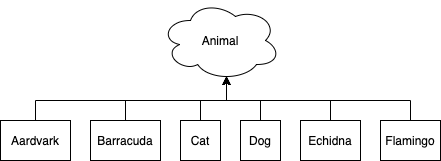

The diagram above was exported from draw.io. Its source (the exported page's mxGraphModel, read from the mxfile embedded in the PNG):
<mxGraphModel dx="856" dy="623" grid="1" gridSize="10" guides="1" tooltips="1" connect="1" arrows="1" fold="1" page="1" pageScale="1" pageWidth="850" pageHeight="1100" math="0" shadow="0">
  <root>
    <mxCell id="0" />
    <mxCell id="1" parent="0" />
    <mxCell id="tpX2eLdFZQBzlcCP3srW-1" value="Animal" style="ellipse;shape=cloud;whiteSpace=wrap;html=1;" vertex="1" parent="1">
      <mxGeometry x="380" y="80" width="120" height="80" as="geometry" />
    </mxCell>
    <mxCell id="tpX2eLdFZQBzlcCP3srW-4" style="edgeStyle=orthogonalEdgeStyle;rounded=0;orthogonalLoop=1;jettySize=auto;html=1;exitX=0.5;exitY=0;exitDx=0;exitDy=0;entryX=0.55;entryY=0.95;entryDx=0;entryDy=0;entryPerimeter=0;" edge="1" parent="1" source="tpX2eLdFZQBzlcCP3srW-2" target="tpX2eLdFZQBzlcCP3srW-1">
      <mxGeometry relative="1" as="geometry" />
    </mxCell>
    <mxCell id="tpX2eLdFZQBzlcCP3srW-2" value="Cat" style="rounded=0;whiteSpace=wrap;html=1;" vertex="1" parent="1">
      <mxGeometry x="400" y="200" width="40" height="40" as="geometry" />
    </mxCell>
    <mxCell id="tpX2eLdFZQBzlcCP3srW-5" style="edgeStyle=orthogonalEdgeStyle;rounded=0;orthogonalLoop=1;jettySize=auto;html=1;exitX=0.5;exitY=0;exitDx=0;exitDy=0;entryX=0.55;entryY=0.95;entryDx=0;entryDy=0;entryPerimeter=0;" edge="1" parent="1" source="tpX2eLdFZQBzlcCP3srW-3" target="tpX2eLdFZQBzlcCP3srW-1">
      <mxGeometry relative="1" as="geometry">
        <mxPoint x="450" y="160" as="targetPoint" />
      </mxGeometry>
    </mxCell>
    <mxCell id="tpX2eLdFZQBzlcCP3srW-3" value="Dog" style="rounded=0;whiteSpace=wrap;html=1;" vertex="1" parent="1">
      <mxGeometry x="460" y="200" width="40" height="40" as="geometry" />
    </mxCell>
    <mxCell id="tpX2eLdFZQBzlcCP3srW-12" style="edgeStyle=orthogonalEdgeStyle;rounded=0;orthogonalLoop=1;jettySize=auto;html=1;exitX=0.5;exitY=0;exitDx=0;exitDy=0;entryX=0.55;entryY=0.95;entryDx=0;entryDy=0;entryPerimeter=0;" edge="1" parent="1" source="tpX2eLdFZQBzlcCP3srW-6" target="tpX2eLdFZQBzlcCP3srW-1">
      <mxGeometry relative="1" as="geometry" />
    </mxCell>
    <mxCell id="tpX2eLdFZQBzlcCP3srW-6" value="Aardvark" style="rounded=0;whiteSpace=wrap;html=1;" vertex="1" parent="1">
      <mxGeometry x="220" y="200" width="70" height="40" as="geometry" />
    </mxCell>
    <mxCell id="tpX2eLdFZQBzlcCP3srW-11" style="edgeStyle=orthogonalEdgeStyle;rounded=0;orthogonalLoop=1;jettySize=auto;html=1;exitX=0.5;exitY=0;exitDx=0;exitDy=0;entryX=0.55;entryY=0.95;entryDx=0;entryDy=0;entryPerimeter=0;" edge="1" parent="1" source="tpX2eLdFZQBzlcCP3srW-7" target="tpX2eLdFZQBzlcCP3srW-1">
      <mxGeometry relative="1" as="geometry" />
    </mxCell>
    <mxCell id="tpX2eLdFZQBzlcCP3srW-7" value="Barracuda" style="rounded=0;whiteSpace=wrap;html=1;" vertex="1" parent="1">
      <mxGeometry x="310" y="200" width="70" height="40" as="geometry" />
    </mxCell>
    <mxCell id="tpX2eLdFZQBzlcCP3srW-13" style="edgeStyle=orthogonalEdgeStyle;rounded=0;orthogonalLoop=1;jettySize=auto;html=1;exitX=0.5;exitY=0;exitDx=0;exitDy=0;entryX=0.55;entryY=0.95;entryDx=0;entryDy=0;entryPerimeter=0;" edge="1" parent="1" source="tpX2eLdFZQBzlcCP3srW-8" target="tpX2eLdFZQBzlcCP3srW-1">
      <mxGeometry relative="1" as="geometry" />
    </mxCell>
    <mxCell id="tpX2eLdFZQBzlcCP3srW-8" value="Echidna" style="rounded=0;whiteSpace=wrap;html=1;" vertex="1" parent="1">
      <mxGeometry x="520" y="200" width="60" height="40" as="geometry" />
    </mxCell>
    <mxCell id="tpX2eLdFZQBzlcCP3srW-14" style="edgeStyle=orthogonalEdgeStyle;rounded=0;orthogonalLoop=1;jettySize=auto;html=1;exitX=0.5;exitY=0;exitDx=0;exitDy=0;entryX=0.55;entryY=0.95;entryDx=0;entryDy=0;entryPerimeter=0;" edge="1" parent="1" source="tpX2eLdFZQBzlcCP3srW-10" target="tpX2eLdFZQBzlcCP3srW-1">
      <mxGeometry relative="1" as="geometry" />
    </mxCell>
    <mxCell id="tpX2eLdFZQBzlcCP3srW-10" value="Flamingo" style="rounded=0;whiteSpace=wrap;html=1;" vertex="1" parent="1">
      <mxGeometry x="600" y="200" width="60" height="40" as="geometry" />
    </mxCell>
  </root>
</mxGraphModel>